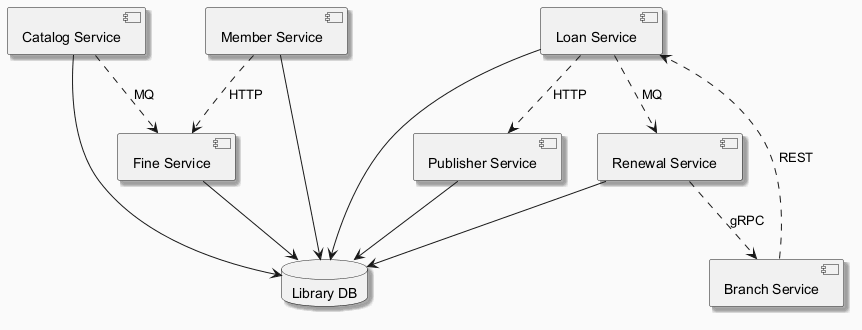

The diagram above was rendered by PlantUML. Its source (embedded in the PNG):
@startuml
skinparam backgroundColor #FAFAFA
skinparam classBackgroundColor #FFF3E0
skinparam classBorderColor #E65100
skinparam shadowing true
component "Fine Service" as C_FineService
component "Catalog Service" as C_CatalogService
component "Member Service" as C_MemberService
component "Loan Service" as C_LoanService
component "Publisher Service" as C_PublisherService
component "Branch Service" as C_BranchService
component "Renewal Service" as C_RenewalService
database "Library DB" as DB_library
C_FineService --> DB_library
C_CatalogService --> DB_library
C_MemberService --> DB_library
C_LoanService --> DB_library
C_PublisherService --> DB_library
C_RenewalService --> DB_library
C_RenewalService ..> C_BranchService : gRPC
C_LoanService ..> C_PublisherService : HTTP
C_LoanService ..> C_RenewalService : MQ
C_MemberService ..> C_FineService : HTTP
C_CatalogService ..> C_FineService : MQ
C_BranchService ..> C_LoanService : REST
@enduml